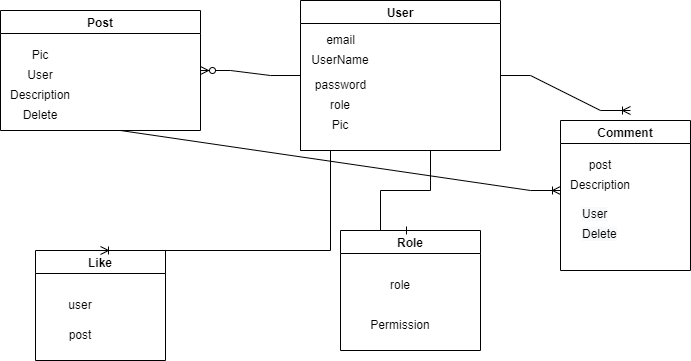

The diagram above was exported from draw.io. Its source (the exported page's mxGraphModel, read from the mxfile embedded in the PNG):
<mxGraphModel dx="808" dy="450" grid="1" gridSize="10" guides="1" tooltips="1" connect="1" arrows="1" fold="1" page="1" pageScale="1" pageWidth="850" pageHeight="1100" math="0" shadow="0">
  <root>
    <mxCell id="Z45eswaB5ADU44uiAu8Z-0" />
    <mxCell id="Z45eswaB5ADU44uiAu8Z-1" parent="Z45eswaB5ADU44uiAu8Z-0" />
    <mxCell id="Z45eswaB5ADU44uiAu8Z-3" value="Post" style="swimlane;fontColor=#000000;" vertex="1" parent="Z45eswaB5ADU44uiAu8Z-1">
      <mxGeometry x="50" y="60" width="200" height="120" as="geometry" />
    </mxCell>
    <mxCell id="Z45eswaB5ADU44uiAu8Z-16" value="Pic" style="text;html=1;strokeColor=none;fillColor=none;align=center;verticalAlign=middle;whiteSpace=wrap;rounded=0;fontColor=#000000;" vertex="1" parent="Z45eswaB5ADU44uiAu8Z-3">
      <mxGeometry x="10" y="30" width="60" height="30" as="geometry" />
    </mxCell>
    <mxCell id="Z45eswaB5ADU44uiAu8Z-15" value="User" style="text;html=1;strokeColor=none;fillColor=none;align=center;verticalAlign=middle;whiteSpace=wrap;rounded=0;fontColor=#000000;" vertex="1" parent="Z45eswaB5ADU44uiAu8Z-3">
      <mxGeometry x="10" y="50" width="60" height="30" as="geometry" />
    </mxCell>
    <mxCell id="Z45eswaB5ADU44uiAu8Z-20" value="Description" style="text;html=1;strokeColor=none;fillColor=none;align=center;verticalAlign=middle;whiteSpace=wrap;rounded=0;fontColor=#000000;" vertex="1" parent="Z45eswaB5ADU44uiAu8Z-3">
      <mxGeometry x="10" y="70" width="60" height="30" as="geometry" />
    </mxCell>
    <mxCell id="Z45eswaB5ADU44uiAu8Z-14" value="Delete" style="text;html=1;strokeColor=none;fillColor=none;align=center;verticalAlign=middle;whiteSpace=wrap;rounded=0;fontColor=#000000;" vertex="1" parent="Z45eswaB5ADU44uiAu8Z-3">
      <mxGeometry x="10" y="90" width="60" height="30" as="geometry" />
    </mxCell>
    <mxCell id="Z45eswaB5ADU44uiAu8Z-4" value="Like" style="swimlane;fontColor=#000000;" vertex="1" parent="Z45eswaB5ADU44uiAu8Z-1">
      <mxGeometry x="85" y="300" width="130" height="110" as="geometry" />
    </mxCell>
    <mxCell id="Z45eswaB5ADU44uiAu8Z-18" value="user" style="text;html=1;strokeColor=none;fillColor=none;align=center;verticalAlign=middle;whiteSpace=wrap;rounded=0;fontColor=#000000;" vertex="1" parent="Z45eswaB5ADU44uiAu8Z-4">
      <mxGeometry x="15" y="40" width="60" height="30" as="geometry" />
    </mxCell>
    <mxCell id="Z45eswaB5ADU44uiAu8Z-17" value="post" style="text;html=1;strokeColor=none;fillColor=none;align=center;verticalAlign=middle;whiteSpace=wrap;rounded=0;fontColor=#000000;" vertex="1" parent="Z45eswaB5ADU44uiAu8Z-4">
      <mxGeometry x="15" y="70" width="60" height="30" as="geometry" />
    </mxCell>
    <mxCell id="Z45eswaB5ADU44uiAu8Z-5" value="Role" style="swimlane;fontColor=#000000;" vertex="1" parent="Z45eswaB5ADU44uiAu8Z-1">
      <mxGeometry x="390" y="280" width="140" height="120" as="geometry" />
    </mxCell>
    <mxCell id="Z45eswaB5ADU44uiAu8Z-21" value="role" style="text;html=1;strokeColor=none;fillColor=none;align=center;verticalAlign=middle;whiteSpace=wrap;rounded=0;fontColor=#000000;" vertex="1" parent="Z45eswaB5ADU44uiAu8Z-5">
      <mxGeometry x="30" y="40" width="60" height="30" as="geometry" />
    </mxCell>
    <mxCell id="Z45eswaB5ADU44uiAu8Z-19" value="Permission" style="text;html=1;strokeColor=none;fillColor=none;align=center;verticalAlign=middle;whiteSpace=wrap;rounded=0;fontColor=#000000;" vertex="1" parent="Z45eswaB5ADU44uiAu8Z-5">
      <mxGeometry x="30" y="80" width="60" height="30" as="geometry" />
    </mxCell>
    <mxCell id="Z45eswaB5ADU44uiAu8Z-6" value="Comment" style="swimlane;fontColor=#000000;startSize=23;" vertex="1" parent="Z45eswaB5ADU44uiAu8Z-1">
      <mxGeometry x="610" y="170" width="130" height="150" as="geometry" />
    </mxCell>
    <mxCell id="Z45eswaB5ADU44uiAu8Z-13" value="post" style="text;html=1;strokeColor=none;fillColor=none;align=center;verticalAlign=middle;whiteSpace=wrap;rounded=0;fontColor=#000000;" vertex="1" parent="Z45eswaB5ADU44uiAu8Z-6">
      <mxGeometry x="10" y="30" width="60" height="30" as="geometry" />
    </mxCell>
    <mxCell id="Z45eswaB5ADU44uiAu8Z-22" value="Description" style="text;html=1;strokeColor=none;fillColor=none;align=center;verticalAlign=middle;whiteSpace=wrap;rounded=0;fontColor=#000000;" vertex="1" parent="Z45eswaB5ADU44uiAu8Z-6">
      <mxGeometry x="10" y="50" width="60" height="30" as="geometry" />
    </mxCell>
    <mxCell id="Z45eswaB5ADU44uiAu8Z-23" value="&lt;span style=&quot;color: rgb(0, 0, 0); font-family: helvetica; font-size: 12px; font-style: normal; font-weight: 400; letter-spacing: normal; text-align: center; text-indent: 0px; text-transform: none; word-spacing: 0px; background-color: rgb(248, 249, 250); display: inline; float: none;&quot;&gt;User&lt;/span&gt;" style="text;whiteSpace=wrap;html=1;fontColor=#000000;" vertex="1" parent="Z45eswaB5ADU44uiAu8Z-6">
      <mxGeometry x="20" y="80" width="40" height="30" as="geometry" />
    </mxCell>
    <mxCell id="Z45eswaB5ADU44uiAu8Z-24" value="&lt;span style=&quot;color: rgb(0, 0, 0); font-family: helvetica; font-size: 12px; font-style: normal; font-weight: 400; letter-spacing: normal; text-align: center; text-indent: 0px; text-transform: none; word-spacing: 0px; background-color: rgb(248, 249, 250); display: inline; float: none;&quot;&gt;Delete&lt;/span&gt;" style="text;whiteSpace=wrap;html=1;fontColor=#000000;" vertex="1" parent="Z45eswaB5ADU44uiAu8Z-6">
      <mxGeometry x="20" y="100" width="60" height="30" as="geometry" />
    </mxCell>
    <mxCell id="Z45eswaB5ADU44uiAu8Z-7" value="User" style="swimlane;fontColor=#000000;" vertex="1" parent="Z45eswaB5ADU44uiAu8Z-1">
      <mxGeometry x="350" y="50" width="200" height="150" as="geometry" />
    </mxCell>
    <mxCell id="Z45eswaB5ADU44uiAu8Z-8" value="email" style="text;html=1;align=center;verticalAlign=middle;resizable=0;points=[];autosize=1;strokeColor=none;fillColor=none;fontColor=#000000;" vertex="1" parent="Z45eswaB5ADU44uiAu8Z-7">
      <mxGeometry x="20" y="30" width="40" height="20" as="geometry" />
    </mxCell>
    <mxCell id="Z45eswaB5ADU44uiAu8Z-10" value="UserName" style="text;html=1;strokeColor=none;fillColor=none;align=center;verticalAlign=middle;whiteSpace=wrap;rounded=0;fontColor=#000000;" vertex="1" parent="Z45eswaB5ADU44uiAu8Z-7">
      <mxGeometry x="10" y="45" width="60" height="30" as="geometry" />
    </mxCell>
    <mxCell id="Z45eswaB5ADU44uiAu8Z-9" value="password" style="text;html=1;align=center;verticalAlign=middle;resizable=0;points=[];autosize=1;strokeColor=none;fillColor=none;fontColor=#000000;" vertex="1" parent="Z45eswaB5ADU44uiAu8Z-7">
      <mxGeometry x="5" y="75" width="70" height="20" as="geometry" />
    </mxCell>
    <mxCell id="Z45eswaB5ADU44uiAu8Z-12" value="role" style="text;html=1;strokeColor=none;fillColor=none;align=center;verticalAlign=middle;whiteSpace=wrap;rounded=0;fontColor=#000000;" vertex="1" parent="Z45eswaB5ADU44uiAu8Z-7">
      <mxGeometry x="10" y="90" width="60" height="30" as="geometry" />
    </mxCell>
    <mxCell id="Z45eswaB5ADU44uiAu8Z-11" value="Pic" style="text;html=1;strokeColor=none;fillColor=none;align=center;verticalAlign=middle;whiteSpace=wrap;rounded=0;fontColor=#000000;" vertex="1" parent="Z45eswaB5ADU44uiAu8Z-7">
      <mxGeometry x="10" y="110" width="60" height="30" as="geometry" />
    </mxCell>
    <mxCell id="Z45eswaB5ADU44uiAu8Z-28" value="" style="edgeStyle=entityRelationEdgeStyle;fontSize=12;html=1;endArrow=ERzeroToMany;endFill=1;rounded=0;fontColor=#000000;exitX=0;exitY=0.5;exitDx=0;exitDy=0;entryX=1;entryY=0.5;entryDx=0;entryDy=0;" edge="1" parent="Z45eswaB5ADU44uiAu8Z-1" source="Z45eswaB5ADU44uiAu8Z-7" target="Z45eswaB5ADU44uiAu8Z-3">
      <mxGeometry width="100" height="100" relative="1" as="geometry">
        <mxPoint x="320" y="320" as="sourcePoint" />
        <mxPoint x="420" y="220" as="targetPoint" />
      </mxGeometry>
    </mxCell>
    <mxCell id="Z45eswaB5ADU44uiAu8Z-30" value="" style="edgeStyle=entityRelationEdgeStyle;fontSize=12;html=1;endArrow=ERoneToMany;rounded=0;fontColor=#000000;" edge="1" parent="Z45eswaB5ADU44uiAu8Z-1">
      <mxGeometry width="100" height="100" relative="1" as="geometry">
        <mxPoint x="140" y="180" as="sourcePoint" />
        <mxPoint x="610" y="240" as="targetPoint" />
      </mxGeometry>
    </mxCell>
    <mxCell id="Z45eswaB5ADU44uiAu8Z-31" value="" style="edgeStyle=entityRelationEdgeStyle;fontSize=12;html=1;endArrow=ERone;endFill=1;rounded=0;fontColor=#000000;exitX=0.5;exitY=1;exitDx=0;exitDy=0;entryX=0.5;entryY=0;entryDx=0;entryDy=0;" edge="1" parent="Z45eswaB5ADU44uiAu8Z-1" source="Z45eswaB5ADU44uiAu8Z-7" target="Z45eswaB5ADU44uiAu8Z-5">
      <mxGeometry width="100" height="100" relative="1" as="geometry">
        <mxPoint x="320" y="320" as="sourcePoint" />
        <mxPoint x="420" y="220" as="targetPoint" />
      </mxGeometry>
    </mxCell>
    <mxCell id="Z45eswaB5ADU44uiAu8Z-33" value="" style="edgeStyle=entityRelationEdgeStyle;fontSize=12;html=1;endArrow=ERoneToMany;rounded=0;fontColor=#000000;entryX=0.5;entryY=0;entryDx=0;entryDy=0;" edge="1" parent="Z45eswaB5ADU44uiAu8Z-1" target="Z45eswaB5ADU44uiAu8Z-4">
      <mxGeometry width="100" height="100" relative="1" as="geometry">
        <mxPoint x="350" y="200" as="sourcePoint" />
        <mxPoint x="150" y="280" as="targetPoint" />
      </mxGeometry>
    </mxCell>
    <mxCell id="Z45eswaB5ADU44uiAu8Z-34" value="" style="edgeStyle=entityRelationEdgeStyle;fontSize=12;html=1;endArrow=ERoneToMany;rounded=0;fontColor=#000000;exitX=1;exitY=0.5;exitDx=0;exitDy=0;" edge="1" parent="Z45eswaB5ADU44uiAu8Z-1" source="Z45eswaB5ADU44uiAu8Z-7">
      <mxGeometry width="100" height="100" relative="1" as="geometry">
        <mxPoint x="580" y="160" as="sourcePoint" />
        <mxPoint x="680" y="160" as="targetPoint" />
      </mxGeometry>
    </mxCell>
  </root>
</mxGraphModel>